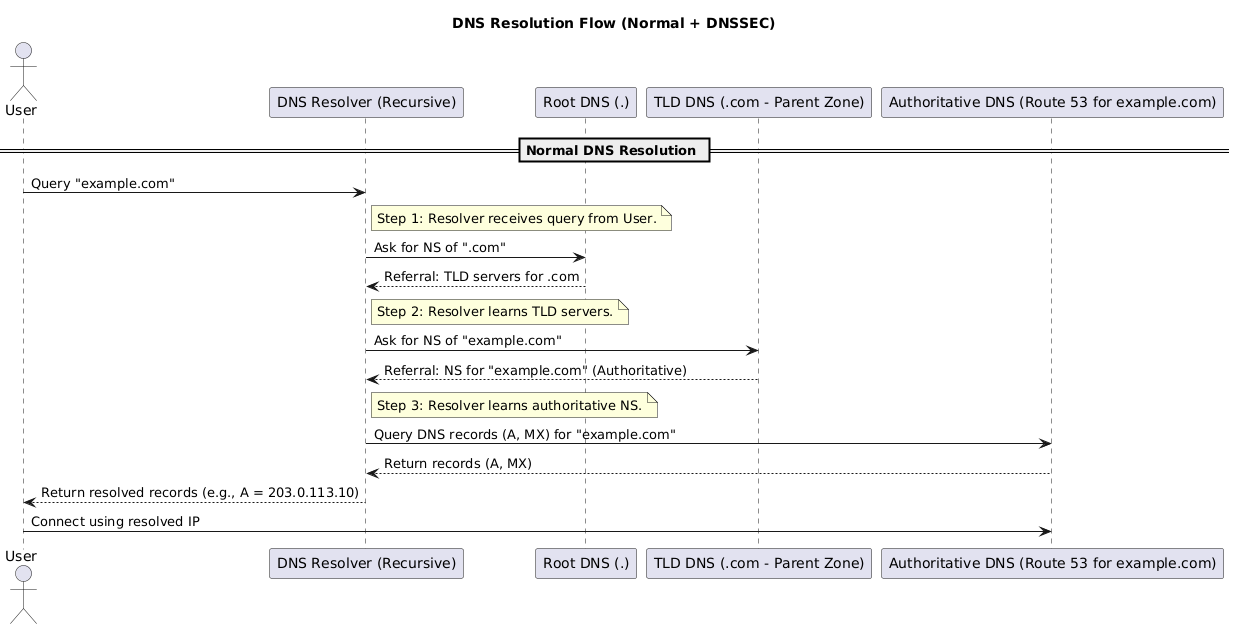

The diagram above was rendered by PlantUML. Its source (embedded in the PNG):
@startuml
title DNS Resolution Flow (Normal + DNSSEC)

actor User
participant Resolver as "DNS Resolver (Recursive)"
participant Root as "Root DNS (.)"
participant TLD as "TLD DNS (.com - Parent Zone)"
participant Authoritative as "Authoritative DNS (Route 53 for example.com)"

== Normal DNS Resolution ==
User -> Resolver : Query "example.com"

note right of Resolver : Step 1: Resolver receives query from User.

Resolver -> Root : Ask for NS of ".com"
Root --> Resolver : Referral: TLD servers for .com

note right of Resolver : Step 2: Resolver learns TLD servers.

Resolver -> TLD : Ask for NS of "example.com"
TLD --> Resolver : Referral: NS for "example.com" (Authoritative)

note right of Resolver : Step 3: Resolver learns authoritative NS.

Resolver -> Authoritative : Query DNS records (A, MX) for "example.com"
Authoritative --> Resolver : Return records (A, MX)

Resolver --> User : Return resolved records (e.g., A = 203.0.113.10)
User -> Authoritative : Connect using resolved IP
@enduml